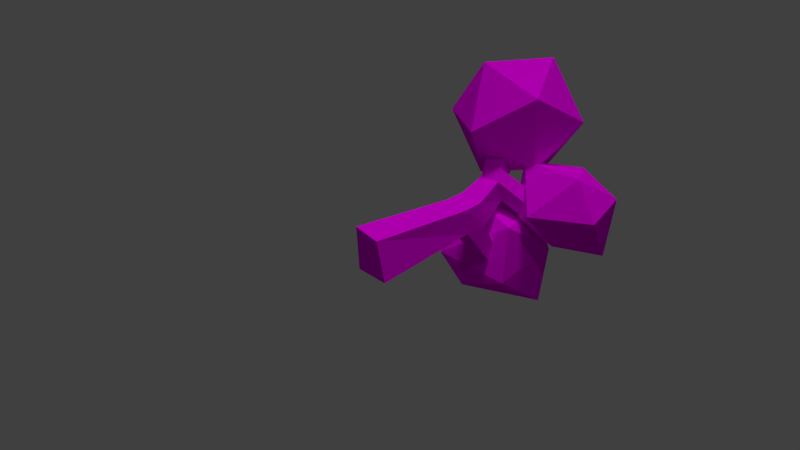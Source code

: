 # Source: 1.blend  (saved by Blender 2.74.0; exported with 4.5.12 LTS)
import bpy
from mathutils import Matrix  # noqa: F401  (used for matrix-valued properties, if any)

bpy.ops.wm.read_factory_settings(use_empty=True)
scene = bpy.context.scene
scene.name = 'Scene'

# ---- collections
col_collection_1 = bpy.data.collections.new('Collection 1'); scene.collection.children.link(col_collection_1)

# ---- images (referenced by path relative to the original .blend; pixels are not part of the script)
import os
ASSET_DIR = os.environ.get("B2B_ASSET_DIR", "")  # directory of the original .blend (textures are referenced by path, not embedded)
HERE = os.path.dirname(os.path.abspath(__file__))  # packed textures are extracted next to this script under _unpacked/

def load_image(name, relpath, width, height, colorspace="sRGB"):
    """Load a texture the original file referenced (path relative to the .blend, or extracted next to this script)."""
    p = next((c for c in (os.path.join(HERE, relpath), os.path.join(ASSET_DIR, relpath)) if relpath and os.path.exists(c)), "")
    if p:
        img = bpy.data.images.load(p, check_existing=True)
        img.name = name
    else:  # same state as the original file: an image datablock whose file is absent (Cycles renders it pink)
        img = bpy.data.images.new(name, width, height)
        img.source = "FILE"
        img.filepath = "//" + (relpath or name)
    img.colorspace_settings.name = colorspace
    return img
img_treeatlas_png = load_image('TreeAtlas.png', 'TreeAtlas.png', 1024, 1024, 'sRGB')

# ---- materials (node trees are filled in below, after node groups)
mat_tree = bpy.data.materials.new('Tree')
mat_tree.alpha_threshold = 0.0
mat_tree.roughness = 0.5

# ---- material node trees
mat_tree.use_nodes = True; mat_tree.node_tree.nodes.clear()
_N = mat_tree.node_tree.nodes; _L = mat_tree.node_tree.links
n0 = _N.new('ShaderNodeOutputMaterial'); n0.name = 'Material Output'; n0.location = (300, 300)
n1 = _N.new('ShaderNodeBsdfDiffuse'); n1.name = 'Diffuse BSDF'; n1.location = (10, 300)
n2 = _N.new('ShaderNodeTexImage'); n2.name = 'Image Texture'; n2.location = (-180, 300)
n2.width = 140
n2.image = img_treeatlas_png
_L.new(n1.outputs[0], n0.inputs[0])
_L.new(n2.outputs[0], n1.inputs[0])
n0.is_active_output = True

# ---- world
world_world = bpy.data.worlds.new('World'); scene.world = world_world
world_world.color = (0.05088, 0.05088, 0.05088)
world_world.use_sun_shadow = False
world_world.sun_shadow_jitter_overblur = 0.0
world_world.cycles.sampling_method = 'MANUAL'
world_world.cycles.sample_map_resolution = 256

# ---- cameras
cam_camera = bpy.data.cameras.new('Camera')
cam_camera.clip_end = 100.0
cam_camera.lens = 35.0
cam_camera.sensor_width = 32.0
cam_camera.sensor_height = 18.0
cam_camera.ortho_scale = 7.314
cam_camera.dof.focus_distance = 0.0

# ---- lights
light_sun = bpy.data.lights.new('Sun', 'SUN')
light_sun.transmission_factor = 0.0
light_sun.angle = 0.1993
light_sun.energy = 1.0
light_sun.shadow_buffer_clip_start = 0.5
light_sun.shadow_soft_size = 0.1
light_sun.shadow_cascade_max_distance = 1000.0
light_sun.cycles.use_multiple_importance_sampling = False
light_lamp = bpy.data.lights.new('Lamp', 'POINT')
light_lamp.transmission_factor = 0.0
light_lamp.cutoff_distance = 30.0
light_lamp.energy = 100.0
light_lamp.shadow_buffer_clip_start = 1.001
light_lamp.shadow_soft_size = 0.1
light_lamp.shadow_maximum_resolution = 0.006
light_lamp.use_absolute_resolution = True
light_lamp.cycles.use_multiple_importance_sampling = False

# ---- meshes
me_trunk = bpy.data.meshes.new('Trunk')
me_trunk.from_pydata([(-0.3318, 0.0, 0.2749), (-0.2951, 0.0, -0.3369), (0.2, -2.98e-08, -0.3539), (0.06049, 1.49e-08, 0.2), (-0.2, 1.883, 0.2104), (-0.2, 1.921, -0.2), (0.2, 1.921, -0.2), (0.1452, 1.883, 0.1578), (-0.2, 1.564, 0.2), (-0.2, 1.564, -0.2), (0.2, 1.564, -0.2), (0.1615, 1.564, 0.1477), (-0.007172, 2.134, -0.6482), (0.258, 2.134, -0.6482), (-0.007172, 2.074, -0.8958), (0.258, 2.074, -0.8958), (-0.2701, 2.35, 0.2966), (-0.2701, 2.443, -0.02198), (0.04841, 2.443, -0.02198), (0.04841, 2.35, 0.2966), (-0.4493, 2.755, 0.766), (-0.4463, 2.914, 0.475), (-0.1278, 2.916, 0.4791), (-0.1308, 2.756, 0.77), (-0.3298, 2.485, 0.4527), (-0.01121, 2.485, 0.4541), (-0.0102, 2.6, 0.1447), (-0.3287, 2.6, 0.1434), (0.908, 2.717, -0.5327), (0.908, 2.624, -0.2142), (0.8484, 2.759, -0.05666), (0.8494, 2.874, -0.366), (-0.3817, 2.224, 0.9777), (0.3419, 2.776, 1.503), (-0.6581, 2.776, 1.828), (-1.276, 2.776, 0.9777), (-0.6581, 2.776, 0.1271), (0.3419, 2.776, 0.452), (-0.1053, 3.671, 1.828), (-1.105, 3.671, 1.503), (-1.105, 3.671, 0.452), (-0.1053, 3.671, 0.1271), (0.5127, 3.671, 0.9777), (-0.3817, 4.224, 0.9777), (1.157, 2.722, 0.5636), (0.1476, 2.817, 0.5276), (0.7112, 2.215, 0.01241), (1.573, 2.574, 0.07462), (1.395, 3.35, 0.1435), (0.5706, 3.676, 0.2875), (0.08671, 2.699, -0.3549), (0.9117, 2.56, -0.493), (1.334, 3.232, -0.7391), (0.8269, 3.993, -0.5619), (0.1461, 3.506, -0.03079), (0.4719, 3.328, -0.8194), (-0.5977, 3.153, -0.9037), (-0.4583, 2.357, -0.04648), (0.2325, 3.042, -0.2908), (0.1695, 3.311, -1.136), (-0.3424, 2.721, -1.519), (-0.6048, 2.138, -0.9139), (0.4178, 2.191, -0.2465), (0.6608, 2.844, -0.7295), (0.6726, 2.65, -1.529), (-0.1229, 1.826, -1.249), (-0.5267, 1.777, -0.8321), (0.5356, 1.949, -1.012)], [], [(8, 9, 1, 0), (9, 10, 2, 1), (10, 11, 3, 2), (11, 8, 0, 3), (0, 1, 2, 3), (4, 7, 19, 16), (7, 4, 8, 11), (6, 7, 11, 10), (10, 9, 14, 15), (4, 5, 9, 8), (12, 13, 15, 14), (6, 10, 15, 13), (9, 5, 12, 14), (5, 6, 13, 12), (24, 25, 23, 20), (7, 6, 18, 19), (6, 5, 17, 18), (5, 4, 16, 17), (23, 22, 21, 20), (25, 26, 22, 23), (26, 27, 21, 22), (27, 24, 20, 21), (17, 16, 24, 27), (18, 17, 27, 26), (26, 25, 30, 31), (16, 19, 25, 24), (29, 28, 31, 30), (18, 26, 31, 28), (25, 19, 29, 30), (19, 18, 28, 29), (32, 33, 34), (33, 32, 37), (32, 34, 35), (32, 35, 36), (32, 36, 37), (33, 37, 42), (34, 33, 38), (35, 34, 39), (36, 35, 40), (37, 36, 41), (33, 42, 38), (34, 38, 39), (35, 39, 40), (36, 40, 41), (37, 41, 42), (38, 42, 43), (39, 38, 43), (40, 39, 43), (41, 40, 43), (42, 41, 43), (44, 45, 46), (45, 44, 49), (44, 46, 47), (44, 47, 48), (44, 48, 49), (45, 49, 54), (46, 45, 50), (47, 46, 51), (48, 47, 52), (49, 48, 53), (45, 54, 50), (46, 50, 51), (47, 51, 52), (48, 52, 53), (49, 53, 54), (50, 54, 55), (51, 50, 55), (52, 51, 55), (53, 52, 55), (54, 53, 55), (56, 57, 58), (57, 56, 61), (56, 58, 59), (56, 59, 60), (56, 60, 61), (57, 61, 66), (58, 57, 62), (59, 58, 63), (60, 59, 64), (61, 60, 65), (57, 66, 62), (58, 62, 63), (59, 63, 64), (60, 64, 65), (61, 65, 66), (62, 66, 67), (63, 62, 67), (64, 63, 67), (65, 64, 67), (66, 65, 67)])
_uv = me_trunk.uv_layers.new(name='UVMap')
_uv.uv.foreach_set('vector', [0.1233, 0.8689, 0.1233, 0.8689, 0.1233, 0.8689, 0.1233, 0.8689, 0.1233, 0.8689, 0.1233, 0.8689, 0.1233, 0.8689, 0.1233, 0.8689, 0.1233, 0.8689, 0.1233, 0.8689, 0.1233, 0.8689, 0.1233, 0.8689, 0.1233, 0.8689, 0.1233, 0.8689, 0.1233, 0.8689, 0.1233, 0.8689, 0.1233, 0.8689, 0.1233, 0.8689, 0.1233, 0.8689, 0.1233, 0.8689, 0.1233, 0.8689, 0.1233, 0.8689, 0.1233, 0.8689, 0.1233, 0.8689, 0.1233, 0.8689, 0.1233, 0.8689, 0.1233, 0.8689, 0.1233, 0.8689, 0.1233, 0.8689, 0.1233, 0.8689, 0.1233, 0.8689, 0.1233, 0.8689, 0.1233, 0.8689, 0.1233, 0.8689, 0.1233, 0.8689, 0.1233, 0.8689, 0.1233, 0.8689, 0.1233, 0.8689, 0.1233, 0.8689, 0.1233, 0.8689, 0.1233, 0.8689, 0.1233, 0.8689, 0.1233, 0.8689, 0.1233, 0.8689, 0.1233, 0.8689, 0.1233, 0.8689, 0.1233, 0.8689, 0.1233, 0.8689, 0.1233, 0.8689, 0.1233, 0.8689, 0.1233, 0.8689, 0.1233, 0.8689, 0.1233, 0.8689, 0.1233, 0.8689, 0.1233, 0.8689, 0.1233, 0.8689, 0.1233, 0.8689, 0.1233, 0.8689, 0.1233, 0.8689, 0.1233, 0.8689, 0.1233, 0.8689, 0.1233, 0.8689, 0.1233, 0.8689, 0.1233, 0.8689, 0.1233, 0.8689, 0.1233, 0.8689, 0.1233, 0.8689, 0.1233, 0.8689, 0.1233, 0.8689, 0.1233, 0.8689, 0.1233, 0.8689, 0.1233, 0.8689, 0.1233, 0.8689, 0.1233, 0.8689, 0.1233, 0.8689, 0.1233, 0.8689, 0.1233, 0.8689, 0.1233, 0.8689, 0.1233, 0.8689, 0.1233, 0.8689, 0.1233, 0.8689, 0.1233, 0.8689, 0.1233, 0.8689, 0.1233, 0.8689, 0.1233, 0.8689, 0.1233, 0.8689, 0.1233, 0.8689, 0.1233, 0.8689, 0.1233, 0.8689, 0.1233, 0.8689, 0.1233, 0.8689, 0.1233, 0.8689, 0.1233, 0.8689, 0.1233, 0.8689, 0.1233, 0.8689, 0.1233, 0.8689, 0.1233, 0.8689, 0.1233, 0.8689, 0.1233, 0.8689, 0.1233, 0.8689, 0.1233, 0.8689, 0.1233, 0.8689, 0.1233, 0.8689, 0.1233, 0.8689, 0.1233, 0.8689, 0.1233, 0.8689, 0.1233, 0.8689, 0.1233, 0.8689, 0.1233, 0.8689, 0.1233, 0.8689, 0.1233, 0.8689, 0.1233, 0.8689, 0.1233, 0.8689, 0.1233, 0.8689, 0.1233, 0.8689, 0.1233, 0.8689, 0.1233, 0.8689, 0.1233, 0.8689, 0.1233, 0.8689, 0.1233, 0.8689, 0.3782, 0.8712, 0.3782, 0.8712, 0.3782, 0.8712, 0.3782, 0.8712, 0.3782, 0.8712, 0.3782, 0.8712, 0.3782, 0.8712, 0.3782, 0.8712, 0.3782, 0.8712, 0.3782, 0.8712, 0.3782, 0.8712, 0.3782, 0.8712, 0.3782, 0.8712, 0.3782, 0.8712, 0.3782, 0.8712, 0.3782, 0.8712, 0.3782, 0.8712, 0.3782, 0.8712, 0.3782, 0.8712, 0.3782, 0.8712, 0.3782, 0.8712, 0.3782, 0.8712, 0.3782, 0.8712, 0.3782, 0.8712, 0.3782, 0.8712, 0.3782, 0.8712, 0.3782, 0.8712, 0.3782, 0.8712, 0.3782, 0.8712, 0.3782, 0.8712, 0.3782, 0.8712, 0.3782, 0.8712, 0.3782, 0.8712, 0.3782, 0.8712, 0.3782, 0.8712, 0.3782, 0.8712, 0.3782, 0.8712, 0.3782, 0.8712, 0.3782, 0.8712, 0.3782, 0.8712, 0.3782, 0.8712, 0.3782, 0.8712, 0.3782, 0.8712, 0.3782, 0.8712, 0.3782, 0.8712, 0.3782, 0.8712, 0.3782, 0.8712, 0.3782, 0.8712, 0.3782, 0.8712, 0.3782, 0.8712, 0.3782, 0.8712, 0.3782, 0.8712, 0.3782, 0.8712, 0.3782, 0.8712, 0.3782, 0.8712, 0.3782, 0.8712, 0.3782, 0.8712, 0.3782, 0.8712, 0.3782, 0.8712, 0.3782, 0.8712, 0.3782, 0.8712, 0.3782, 0.8712, 0.3782, 0.8712, 0.3782, 0.8712, 0.3782, 0.8712, 0.3782, 0.8712, 0.3782, 0.8712, 0.3782, 0.8712, 0.3782, 0.8712, 0.3782, 0.8712, 0.3782, 0.8712, 0.3782, 0.8712, 0.3782, 0.8712, 0.3782, 0.8712, 0.3782, 0.8712, 0.3782, 0.8712, 0.3782, 0.8712, 0.3782, 0.8712, 0.3782, 0.8712, 0.3782, 0.8712, 0.3782, 0.8712, 0.3782, 0.8712, 0.3782, 0.8712, 0.3782, 0.8712, 0.3782, 0.8712, 0.3782, 0.8712, 0.3782, 0.8712, 0.3782, 0.8712, 0.3782, 0.8712, 0.3782, 0.8712, 0.3782, 0.8712, 0.3782, 0.8712, 0.3782, 0.8712, 0.3782, 0.8712, 0.3782, 0.8712, 0.3782, 0.8712, 0.3782, 0.8712, 0.3782, 0.8712, 0.3782, 0.8712, 0.3782, 0.8712, 0.3782, 0.8712, 0.3782, 0.8712, 0.3782, 0.8712, 0.3782, 0.8712, 0.3782, 0.8712, 0.3782, 0.8712, 0.3782, 0.8712, 0.3782, 0.8712, 0.3782, 0.8712, 0.3782, 0.8712, 0.3782, 0.8712, 0.3782, 0.8712, 0.3782, 0.8712, 0.3782, 0.8712, 0.3782, 0.8712, 0.3782, 0.8712, 0.3782, 0.8712, 0.3782, 0.8712, 0.3782, 0.8712, 0.3782, 0.8712, 0.3782, 0.8712, 0.3782, 0.8712, 0.3782, 0.8712, 0.3782, 0.8712, 0.3782, 0.8712, 0.3782, 0.8712, 0.3782, 0.8712, 0.3782, 0.8712, 0.3782, 0.8712, 0.3782, 0.8712, 0.3782, 0.8712, 0.3782, 0.8712, 0.3782, 0.8712, 0.3782, 0.8712, 0.3782, 0.8712, 0.3782, 0.8712, 0.3782, 0.8712, 0.3782, 0.8712, 0.3782, 0.8712, 0.3782, 0.8712, 0.3782, 0.8712, 0.3782, 0.8712, 0.3782, 0.8712, 0.3782, 0.8712, 0.3782, 0.8712, 0.3782, 0.8712, 0.3782, 0.8712, 0.3782, 0.8712, 0.3782, 0.8712, 0.3782, 0.8712, 0.3782, 0.8712, 0.3782, 0.8712, 0.3782, 0.8712, 0.3782, 0.8712, 0.3782, 0.8712, 0.3782, 0.8712, 0.3782, 0.8712, 0.3782, 0.8712, 0.3782, 0.8712, 0.3782, 0.8712, 0.3782, 0.8712, 0.3782, 0.8712, 0.3782, 0.8712, 0.3782, 0.8712, 0.3782, 0.8712, 0.3782, 0.8712, 0.3782, 0.8712, 0.3782, 0.8712, 0.3782, 0.8712, 0.3782, 0.8712, 0.3782, 0.8712, 0.3782, 0.8712, 0.3782, 0.8712, 0.3782, 0.8712, 0.3782, 0.8712, 0.3782, 0.8712, 0.3782, 0.8712, 0.3782, 0.8712, 0.3782, 0.8712, 0.3782, 0.8712])
me_trunk.materials.append(mat_tree)
me_trunk.use_remesh_preserve_volume = False
me_trunk.use_remesh_preserve_attributes = False
me_trunk.use_mirror_vertex_groups = False
me_trunk.update()

# ---- objects
ob_sun = bpy.data.objects.new('Sun', light_sun)
ob_tree = bpy.data.objects.new('Tree', me_trunk)
ob_lamp = bpy.data.objects.new('Lamp', light_lamp)
ob_camera = bpy.data.objects.new('Camera', cam_camera)

# ---- transforms, parenting, visibility, modifiers, constraints
ob_sun.location = (0.0, 0.0, 0.0)
ob_sun.lineart.crease_threshold = 0.0
ob_tree.location = (0.0, 0.0, 0.0)
ob_tree.lineart.crease_threshold = 0.0
ob_lamp.location = (4.076, 1.005, 5.904)
ob_lamp.rotation_euler = (0.6503, 0.05522, 1.866)
ob_lamp.lock_rotations_4d = False
ob_lamp.empty_display_type = 'ARROWS'
ob_lamp.color = (0.0, 0.0, 0.0, 0.0)
ob_lamp.lineart.crease_threshold = 0.0
ob_camera.location = (7.481, -6.508, 5.344)
ob_camera.rotation_euler = (1.109, 0.01082, 0.8149)
ob_camera.lock_rotations_4d = False
ob_camera.empty_display_type = 'ARROWS'
ob_camera.color = (0.0, 0.0, 0.0, 0.0)
ob_camera.display_type = 'WIRE'
ob_camera.lineart.crease_threshold = 0.0

# ---- collection membership
col_collection_1.objects.link(ob_sun)
col_collection_1.objects.link(ob_tree)
col_collection_1.objects.link(ob_lamp)
col_collection_1.objects.link(ob_camera)

# ---- scene / render settings (as saved in the file)
scene.camera = ob_camera
scene.frame_start = 1; scene.frame_end = 250; scene.frame_set(1)
scene.render.engine = 'CYCLES'
scene.render.resolution_percentage = 50
scene.render.dither_intensity = 0.0
scene.cycles.use_denoising = False
scene.cycles.samples = 10
scene.cycles.sampling_pattern = 'TABULATED_SOBOL'
scene.cycles.light_sampling_threshold = 0.0
scene.cycles.use_adaptive_sampling = False
scene.cycles.use_light_tree = False
scene.cycles.blur_glossy = 0.0
scene.cycles.pixel_filter_type = 'GAUSSIAN'
scene.cycles.sample_clamp_indirect = 0.0
scene.view_settings.view_transform = 'Standard'
bpy.context.view_layer.update()
